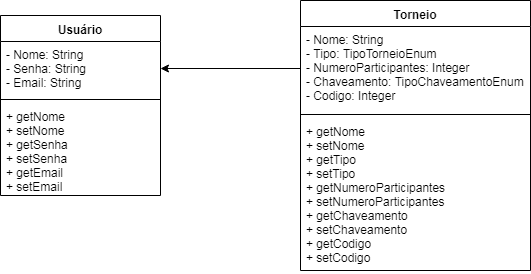

The diagram above was exported from draw.io. Its source (the exported page's mxGraphModel, read from the mxfile embedded in the PNG):
<mxGraphModel dx="1074" dy="567" grid="1" gridSize="10" guides="1" tooltips="1" connect="1" arrows="1" fold="1" page="1" pageScale="1" pageWidth="1760" pageHeight="1360" math="0" shadow="0">
  <root>
    <mxCell id="0" />
    <mxCell id="1" parent="0" />
    <mxCell id="ph80eH1MFGJYDhLY8Hcx-1" value="Usuário" style="swimlane;fontStyle=1;align=center;verticalAlign=top;childLayout=stackLayout;horizontal=1;startSize=26;horizontalStack=0;resizeParent=1;resizeParentMax=0;resizeLast=0;collapsible=1;marginBottom=0;" vertex="1" parent="1">
      <mxGeometry x="360" y="148" width="160" height="180" as="geometry" />
    </mxCell>
    <mxCell id="ph80eH1MFGJYDhLY8Hcx-2" value="- Nome: String&#10;- Senha: String&#10;- Email: String" style="text;strokeColor=none;fillColor=none;align=left;verticalAlign=top;spacingLeft=4;spacingRight=4;overflow=hidden;rotatable=0;points=[[0,0.5],[1,0.5]];portConstraint=eastwest;" vertex="1" parent="ph80eH1MFGJYDhLY8Hcx-1">
      <mxGeometry y="26" width="160" height="54" as="geometry" />
    </mxCell>
    <mxCell id="ph80eH1MFGJYDhLY8Hcx-3" value="" style="line;strokeWidth=1;fillColor=none;align=left;verticalAlign=middle;spacingTop=-1;spacingLeft=3;spacingRight=3;rotatable=0;labelPosition=right;points=[];portConstraint=eastwest;" vertex="1" parent="ph80eH1MFGJYDhLY8Hcx-1">
      <mxGeometry y="80" width="160" height="8" as="geometry" />
    </mxCell>
    <mxCell id="ph80eH1MFGJYDhLY8Hcx-4" value="+ getNome&#10;+ setNome&#10;+ getSenha&#10;+ setSenha&#10;+ getEmail&#10;+ setEmail&#10;" style="text;strokeColor=none;fillColor=none;align=left;verticalAlign=top;spacingLeft=4;spacingRight=4;overflow=hidden;rotatable=0;points=[[0,0.5],[1,0.5]];portConstraint=eastwest;" vertex="1" parent="ph80eH1MFGJYDhLY8Hcx-1">
      <mxGeometry y="88" width="160" height="92" as="geometry" />
    </mxCell>
    <mxCell id="ph80eH1MFGJYDhLY8Hcx-5" value="Torneio" style="swimlane;fontStyle=1;align=center;verticalAlign=top;childLayout=stackLayout;horizontal=1;startSize=26;horizontalStack=0;resizeParent=1;resizeParentMax=0;resizeLast=0;collapsible=1;marginBottom=0;" vertex="1" parent="1">
      <mxGeometry x="660" y="133" width="230" height="270" as="geometry" />
    </mxCell>
    <mxCell id="ph80eH1MFGJYDhLY8Hcx-6" value="- Nome: String&#10;- Tipo: TipoTorneioEnum&#10;- NumeroParticipantes: Integer&#10;- Chaveamento: TipoChaveamentoEnum&#10;- Codigo: Integer&#10;" style="text;strokeColor=none;fillColor=none;align=left;verticalAlign=top;spacingLeft=4;spacingRight=4;overflow=hidden;rotatable=0;points=[[0,0.5],[1,0.5]];portConstraint=eastwest;" vertex="1" parent="ph80eH1MFGJYDhLY8Hcx-5">
      <mxGeometry y="26" width="230" height="84" as="geometry" />
    </mxCell>
    <mxCell id="ph80eH1MFGJYDhLY8Hcx-7" value="" style="line;strokeWidth=1;fillColor=none;align=left;verticalAlign=middle;spacingTop=-1;spacingLeft=3;spacingRight=3;rotatable=0;labelPosition=right;points=[];portConstraint=eastwest;" vertex="1" parent="ph80eH1MFGJYDhLY8Hcx-5">
      <mxGeometry y="110" width="230" height="8" as="geometry" />
    </mxCell>
    <mxCell id="ph80eH1MFGJYDhLY8Hcx-8" value="+ getNome&#10;+ setNome&#10;+ getTipo&#10;+ setTipo&#10;+ getNumeroParticipantes&#10;+ setNumeroParticipantes&#10;+ getChaveamento&#10;+ setChaveamento&#10;+ getCodigo&#10;+ setCodigo&#10;" style="text;strokeColor=none;fillColor=none;align=left;verticalAlign=top;spacingLeft=4;spacingRight=4;overflow=hidden;rotatable=0;points=[[0,0.5],[1,0.5]];portConstraint=eastwest;" vertex="1" parent="ph80eH1MFGJYDhLY8Hcx-5">
      <mxGeometry y="118" width="230" height="152" as="geometry" />
    </mxCell>
    <mxCell id="ph80eH1MFGJYDhLY8Hcx-11" style="edgeStyle=orthogonalEdgeStyle;rounded=0;orthogonalLoop=1;jettySize=auto;html=1;exitX=1;exitY=0.5;exitDx=0;exitDy=0;entryX=0;entryY=0.5;entryDx=0;entryDy=0;endArrow=none;endFill=0;startArrow=classic;startFill=1;" edge="1" parent="1" source="ph80eH1MFGJYDhLY8Hcx-2" target="ph80eH1MFGJYDhLY8Hcx-6">
      <mxGeometry relative="1" as="geometry" />
    </mxCell>
  </root>
</mxGraphModel>